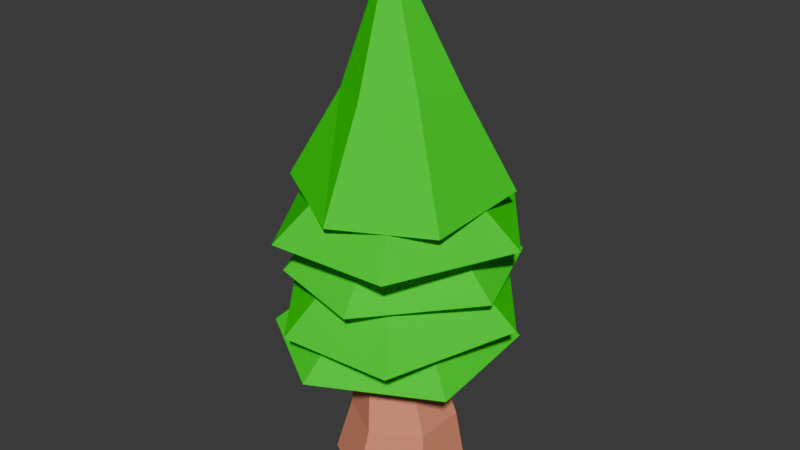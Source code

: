 # Source: am_a_ac_.blend  (saved by Blender 4.0.36; exported with 4.5.12 LTS)
import bpy
from mathutils import Matrix  # noqa: F401  (used for matrix-valued properties, if any)

bpy.ops.wm.read_factory_settings(use_empty=True)
scene = bpy.context.scene
scene.name = 'Scene'

# ---- collections
col_collection = bpy.data.collections.new('Collection'); scene.collection.children.link(col_collection)

# ---- materials (node trees are filled in below, after node groups)
mat_malzeme = bpy.data.materials.new('Malzeme')
mat_malzeme.use_transparent_shadow = False
mat_malzeme.diffuse_color = (0.0, 0.8009, 0.003761, 1.0)
mat_malzeme_001 = bpy.data.materials.new('Malzeme.001')
mat_malzeme_001.use_transparent_shadow = False
mat_malzeme_001.diffuse_color = (0.8054, 0.2932, 0.177, 1.0)

# ---- material node trees

# ---- world
world_world = bpy.data.worlds.new('World'); scene.world = world_world
world_world.use_nodes = True; world_world.node_tree.nodes.clear()
_N = world_world.node_tree.nodes; _L = world_world.node_tree.links
n0 = _N.new('ShaderNodeOutputWorld'); n0.name = 'World Output'; n0.location = (300, 300)
n1 = _N.new('ShaderNodeBackground'); n1.name = 'Background'; n1.location = (10, 300)
n1.inputs[0].default_value = (0.05088, 0.05088, 0.05088, 1.0)
_L.new(n1.outputs[0], n0.inputs[0])
n0.is_active_output = True
world_world.color = (0.05088, 0.05088, 0.05088)
world_world.use_sun_shadow = False
world_world.sun_shadow_jitter_overblur = 0.0

# ---- meshes
me_circle = bpy.data.meshes.new('Circle')
me_circle.from_pydata([(0.01217, 1.286, 0.008538), (-1.087, 0.555, 0.01346), (-1.06, -0.6864, -0.01817), (-0.1297, -1.256, -0.09209), (1.058, -0.6236, -0.09222), (0.9964, 0.6413, -0.02474), (0.0, -1.242e-09, 1.071), (1.299, 0.1087, 0.3971), (0.7976, -1.17, 0.3193), (-0.378, -1.23, 0.3006), (-1.332, -0.04142, 0.3806), (-0.781, 1.104, 0.3535), (0.4783, 1.155, 0.3958), (6.164e-10, -5.278e-10, 1.46), (1.199, -0.1562, 0.7654), (0.3267, -1.167, 0.7569), (-0.6363, -0.9481, 0.8076), (-1.204, 0.1863, 0.7939), (-0.4889, 1.082, 0.7906), (0.8528, 0.8292, 0.8268), (4.126e-09, 7.427e-10, 1.897), (0.9354, 0.5434, 1.559), (0.9573, -0.6287, 1.532), (0.05073, -1.102, 1.53), (-0.9682, -0.4761, 1.543), (-0.8422, 0.4155, 1.582), (-0.05165, 1.041, 1.604), (-0.2087, 0.112, 3.795), (1.299, 0.1087, 1.23), (0.7496, -1.148, 1.235), (-0.4991, -1.202, 1.225), (-1.271, -0.08717, 1.095), (-0.8478, 1.039, 1.176), (0.5067, 1.139, 1.275), (6.164e-10, -5.278e-10, 2.293), (-0.5098, -0.2358, 2.449), (0.007864, -0.5778, 2.52), (0.4857, -0.3361, 2.551), (-0.0109, 0.5601, 2.447), (0.4982, 0.2734, 2.514), (-0.4906, 0.3054, 2.416)], [], [(2, 1, 6), (5, 4, 6), (3, 2, 6), (1, 0, 6), (0, 5, 6), (4, 3, 6), (9, 10, 13), (12, 7, 13), (8, 9, 13), (10, 11, 13), (11, 12, 13), (7, 8, 13), (16, 17, 20), (19, 14, 20), (15, 16, 20), (17, 18, 20), (18, 19, 20), (14, 15, 20), (23, 24, 35, 36), (26, 21, 39, 38), (22, 23, 36, 37), (24, 25, 40, 35), (25, 26, 38, 40), (21, 22, 37, 39), (30, 31, 34), (33, 28, 34), (29, 30, 34), (31, 32, 34), (32, 33, 34), (28, 29, 34), (37, 36, 27), (36, 35, 27), (40, 38, 27), (38, 39, 27), (39, 37, 27), (35, 40, 27)])
_uv = me_circle.uv_layers.new(name='UVMap')
_uv.uv.foreach_set('vector', [0.0, 0.0, 0.0, 0.0, 0.0, 0.0, 0.0, 0.0, 0.0, 0.0, 0.0, 0.0, 0.0, 0.0, 0.0, 0.0, 0.0, 0.0, 0.0, 0.0, 0.0, 0.0, 0.0, 0.0, 0.0, 0.0, 0.0, 0.0, 0.0, 0.0, 0.0, 0.0, 0.0, 0.0, 0.0, 0.0, 0.0, 0.0, 0.0, 0.0, 0.0, 0.0, 0.0, 0.0, 0.0, 0.0, 0.0, 0.0, 0.0, 0.0, 0.0, 0.0, 0.0, 0.0, 0.0, 0.0, 0.0, 0.0, 0.0, 0.0, 0.0, 0.0, 0.0, 0.0, 0.0, 0.0, 0.0, 0.0, 0.0, 0.0, 0.0, 0.0, 0.0, 0.0, 0.0, 0.0, 0.0, 0.0, 0.0, 0.0, 0.0, 0.0, 0.0, 0.0, 0.0, 0.0, 0.0, 0.0, 0.0, 0.0, 0.0, 0.0, 0.0, 0.0, 0.0, 0.0, 0.0, 0.0, 0.0, 0.0, 0.0, 0.0, 0.0, 0.0, 0.0, 0.0, 0.0, 0.0, 0.0, 0.0, 0.0, 0.0, 0.0, 0.0, 0.0, 0.0, 0.0, 0.0, 0.0, 0.0, 0.0, 0.0, 0.0, 0.0, 0.0, 0.0, 0.0, 0.0, 0.0, 0.0, 0.0, 0.0, 0.0, 0.0, 0.0, 0.0, 0.0, 0.0, 0.0, 0.0, 0.0, 0.0, 0.0, 0.0, 0.0, 0.0, 0.0, 0.0, 0.0, 0.0, 0.0, 0.0, 0.0, 0.0, 0.0, 0.0, 0.0, 0.0, 0.0, 0.0, 0.0, 0.0, 0.0, 0.0, 0.0, 0.0, 0.0, 0.0, 0.0, 0.0, 0.0, 0.0, 0.0, 0.0, 0.0, 0.0, 0.0, 0.0, 0.0, 0.0, 0.0, 0.0, 0.0, 0.0, 0.0, 0.0, 0.0, 0.0, 0.0, 0.0, 0.0, 0.0, 0.0, 0.0, 0.0, 0.0, 0.0, 0.0, 0.0, 0.0, 0.0, 0.0, 0.0, 0.0, 0.0, 0.0, 0.0, 0.0, 0.0, 0.0, 0.0, 0.0, 0.0, 0.0, 0.0, 0.0, 0.0, 0.0, 0.0, 0.0, 0.0, 0.0, 0.0, 0.0, 0.0, 0.0, 0.0, 0.0])
me_circle.materials.append(mat_malzeme)
me_circle.update()
me_circle_002 = bpy.data.meshes.new('Circle.002')
me_circle_002.from_pydata([(0.0, 0.6821, 0.0), (-0.5908, 0.3411, 0.0), (-0.5908, -0.3411, 0.0), (0.0, -0.6821, 0.0), (0.5908, -0.3411, 0.0), (0.5908, 0.3411, 0.0), (0.0, 0.1362, 2.442), (-0.118, 0.06812, 2.442), (-0.118, -0.06812, 2.442), (0.0, -0.1362, 2.442), (0.118, -0.06812, 2.442), (0.118, 0.06812, 2.442), (-0.04614, -0.4092, 1.221), (0.3082, -0.2046, 1.221), (-0.4005, 0.2046, 1.221), (-0.4005, -0.2046, 1.221), (0.3082, 0.2046, 1.221), (-0.04614, 0.4092, 1.221), (0.04353, -0.5457, 0.6105), (-0.429, 0.2728, 0.6105), (0.04353, 0.5457, 0.6105), (0.5161, -0.2728, 0.6105), (-0.429, -0.2728, 0.6105), (0.5161, 0.2728, 0.6105), (0.3, -0.1364, 1.831), (-0.1724, -0.1364, 1.831), (0.3, 0.1364, 1.831), (0.06382, -0.2727, 1.831), (-0.1724, 0.1364, 1.831), (0.06382, 0.2727, 1.831)], [], [(27, 24, 10, 9), (28, 25, 8, 7), (24, 26, 11, 10), (25, 27, 9, 8), (29, 28, 7, 6), (26, 29, 6, 11), (23, 20, 17, 16), (20, 19, 14, 17), (22, 18, 12, 15), (21, 23, 16, 13), (19, 22, 15, 14), (18, 21, 13, 12), (3, 4, 21, 18), (1, 2, 22, 19), (4, 5, 23, 21), (2, 3, 18, 22), (0, 1, 19, 20), (5, 0, 20, 23), (16, 17, 29, 26), (17, 14, 28, 29), (15, 12, 27, 25), (13, 16, 26, 24), (14, 15, 25, 28), (12, 13, 24, 27)])
_uv = me_circle_002.uv_layers.new(name='UVMap')
_uv.uv.foreach_set('vector', [0.0, 0.0, 0.0, 0.0, 0.0, 0.0, 0.0, 0.0, 0.0, 0.0, 0.0, 0.0, 0.0, 0.0, 0.0, 0.0, 0.0, 0.0, 0.0, 0.0, 0.0, 0.0, 0.0, 0.0, 0.0, 0.0, 0.0, 0.0, 0.0, 0.0, 0.0, 0.0, 0.0, 0.0, 0.0, 0.0, 0.0, 0.0, 0.0, 0.0, 0.0, 0.0, 0.0, 0.0, 0.0, 0.0, 0.0, 0.0, 0.0, 0.0, 0.0, 0.0, 0.0, 0.0, 0.0, 0.0, 0.0, 0.0, 0.0, 0.0, 0.0, 0.0, 0.0, 0.0, 0.0, 0.0, 0.0, 0.0, 0.0, 0.0, 0.0, 0.0, 0.0, 0.0, 0.0, 0.0, 0.0, 0.0, 0.0, 0.0, 0.0, 0.0, 0.0, 0.0, 0.0, 0.0, 0.0, 0.0, 0.0, 0.0, 0.0, 0.0, 0.0, 0.0, 0.0, 0.0, 0.0, 0.0, 0.0, 0.0, 0.0, 0.0, 0.0, 0.0, 0.0, 0.0, 0.0, 0.0, 0.0, 0.0, 0.0, 0.0, 0.0, 0.0, 0.0, 0.0, 0.0, 0.0, 0.0, 0.0, 0.0, 0.0, 0.0, 0.0, 0.0, 0.0, 0.0, 0.0, 0.0, 0.0, 0.0, 0.0, 0.0, 0.0, 0.0, 0.0, 0.0, 0.0, 0.0, 0.0, 0.0, 0.0, 0.0, 0.0, 0.0, 0.0, 0.0, 0.0, 0.0, 0.0, 0.0, 0.0, 0.0, 0.0, 0.0, 0.0, 0.0, 0.0, 0.0, 0.0, 0.0, 0.0, 0.0, 0.0, 0.0, 0.0, 0.0, 0.0, 0.0, 0.0, 0.0, 0.0, 0.0, 0.0, 0.0, 0.0, 0.0, 0.0, 0.0, 0.0, 0.0, 0.0, 0.0, 0.0, 0.0, 0.0, 0.0, 0.0, 0.0, 0.0, 0.0, 0.0])
me_circle_002.materials.append(mat_malzeme_001)
me_circle_002.update()

# ---- objects
ob_circle = bpy.data.objects.new('Circle', me_circle)
ob_circle_001 = bpy.data.objects.new('Circle.001', me_circle_002)

# ---- transforms, parenting, visibility, modifiers, constraints
ob_circle.location = (0.0, 0.0, 1.583)
ob_circle_001.location = (0.0, 0.0, 0.0)

# ---- collection membership
col_collection.objects.link(ob_circle)
col_collection.objects.link(ob_circle_001)

# ---- scene / render settings (as saved in the file)
scene.frame_start = 1; scene.frame_end = 250; scene.frame_set(1)
scene.render.engine = 'BLENDER_EEVEE_NEXT'
scene.cycles.sampling_pattern = 'TABULATED_SOBOL'
bpy.context.view_layer.update()

# ---- added for rendering (the .blend has no active camera and no usable light): camera, sun
cam_auto = bpy.data.cameras.new('AutoCamera')
cam_auto.lens = 50.0
cam_auto.sensor_width = 36.0
cam_auto.clip_end = 1000.0
ob_auto_camera = bpy.data.objects.new('AutoCamera', cam_auto)
scene.collection.objects.link(ob_auto_camera)
ob_auto_camera.location = (6.00152, -7.20632, 7.50325)
ob_auto_camera.rotation_euler = (1.09748, -7.21219e-08, 0.694738)
scene.camera = ob_auto_camera
light_auto_sun = bpy.data.lights.new('AutoSun', 'SUN')
light_auto_sun.energy = 3.0
light_auto_sun.angle = 0.0523599
ob_auto_sun = bpy.data.objects.new('AutoSun', light_auto_sun)
scene.collection.objects.link(ob_auto_sun)
ob_auto_sun.rotation_euler = (0.872665, 0.174533, 0.523599)
bpy.context.view_layer.update()

